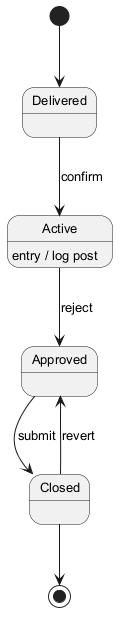

The diagram above was rendered by PlantUML. Its source (embedded in the PNG):
@startuml
skinparam backgroundColor #FFFFFF
skinparam classBackgroundColor #F3E5F5
skinparam classBorderColor #6A1B9A
skinparam defaultFontSize 13
[*] --> Delivered
Delivered --> Active : confirm
Active --> Approved : reject
Active : entry / log post
Approved --> Closed : submit
Closed --> Approved : revert
Closed --> [*]
@enduml